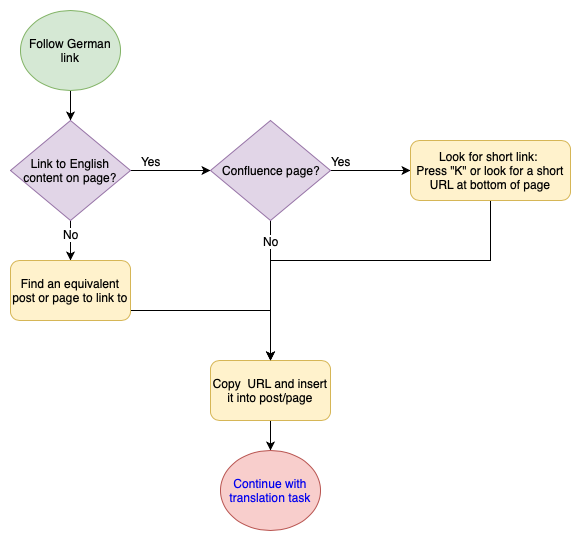

The diagram above was exported from draw.io. Its source (the exported page's mxGraphModel, read from the mxfile embedded in the PNG):
<mxGraphModel dx="1376" dy="566" grid="1" gridSize="10" guides="1" tooltips="1" connect="1" arrows="1" fold="1" page="0" pageScale="1" pageWidth="850" pageHeight="1100" math="0" shadow="0">
  <root>
    <mxCell id="WdCOPJbgUaw3klMFCMw8-0" />
    <mxCell id="WdCOPJbgUaw3klMFCMw8-1" parent="WdCOPJbgUaw3klMFCMw8-0" />
    <mxCell id="crcYIyTyVoVl5Kx6Z4lq-2" value="" style="edgeStyle=orthogonalEdgeStyle;rounded=0;orthogonalLoop=1;jettySize=auto;html=1;" parent="WdCOPJbgUaw3klMFCMw8-1" source="crcYIyTyVoVl5Kx6Z4lq-0" target="crcYIyTyVoVl5Kx6Z4lq-1" edge="1">
      <mxGeometry relative="1" as="geometry" />
    </mxCell>
    <mxCell id="crcYIyTyVoVl5Kx6Z4lq-0" value="Follow German link" style="ellipse;whiteSpace=wrap;html=1;fontFamily=Helvetica;fontSize=12;fontColor=#000000;align=center;strokeColor=#82b366;strokeWidth=1;fillColor=#d5e8d4;" parent="WdCOPJbgUaw3klMFCMw8-1" vertex="1">
      <mxGeometry x="30" y="30" width="100" height="80" as="geometry" />
    </mxCell>
    <mxCell id="crcYIyTyVoVl5Kx6Z4lq-6" value="" style="edgeStyle=orthogonalEdgeStyle;rounded=0;orthogonalLoop=1;jettySize=auto;html=1;" parent="WdCOPJbgUaw3klMFCMw8-1" source="crcYIyTyVoVl5Kx6Z4lq-1" target="crcYIyTyVoVl5Kx6Z4lq-5" edge="1">
      <mxGeometry relative="1" as="geometry" />
    </mxCell>
    <mxCell id="crcYIyTyVoVl5Kx6Z4lq-17" value="No" style="text;html=1;resizable=0;points=[];align=center;verticalAlign=middle;labelBackgroundColor=#ffffff;" parent="crcYIyTyVoVl5Kx6Z4lq-6" vertex="1" connectable="0">
      <mxGeometry x="-0.3" y="-2" relative="1" as="geometry">
        <mxPoint x="2" y="-1" as="offset" />
      </mxGeometry>
    </mxCell>
    <mxCell id="crcYIyTyVoVl5Kx6Z4lq-8" value="" style="edgeStyle=orthogonalEdgeStyle;rounded=0;orthogonalLoop=1;jettySize=auto;html=1;" parent="WdCOPJbgUaw3klMFCMw8-1" source="crcYIyTyVoVl5Kx6Z4lq-1" target="crcYIyTyVoVl5Kx6Z4lq-7" edge="1">
      <mxGeometry relative="1" as="geometry" />
    </mxCell>
    <mxCell id="crcYIyTyVoVl5Kx6Z4lq-9" value="Yes" style="text;html=1;resizable=0;points=[];align=center;verticalAlign=middle;labelBackgroundColor=#ffffff;" parent="crcYIyTyVoVl5Kx6Z4lq-8" vertex="1" connectable="0">
      <mxGeometry x="-0.025" y="-2" relative="1" as="geometry">
        <mxPoint x="-19" y="-12" as="offset" />
      </mxGeometry>
    </mxCell>
    <mxCell id="crcYIyTyVoVl5Kx6Z4lq-1" value="Link to English content on page?" style="strokeWidth=1;html=1;shape=mxgraph.flowchart.decision;whiteSpace=wrap;fontFamily=Helvetica;fontSize=12;align=center;strokeColor=#9673a6;fillColor=#e1d5e7;" parent="WdCOPJbgUaw3klMFCMw8-1" vertex="1">
      <mxGeometry x="20" y="140" width="120" height="100" as="geometry" />
    </mxCell>
    <mxCell id="crcYIyTyVoVl5Kx6Z4lq-11" value="" style="edgeStyle=orthogonalEdgeStyle;rounded=0;orthogonalLoop=1;jettySize=auto;html=1;" parent="WdCOPJbgUaw3klMFCMw8-1" source="crcYIyTyVoVl5Kx6Z4lq-7" target="crcYIyTyVoVl5Kx6Z4lq-10" edge="1">
      <mxGeometry relative="1" as="geometry" />
    </mxCell>
    <mxCell id="crcYIyTyVoVl5Kx6Z4lq-18" value="Yes" style="text;html=1;resizable=0;points=[];align=center;verticalAlign=middle;labelBackgroundColor=#ffffff;" parent="crcYIyTyVoVl5Kx6Z4lq-11" vertex="1" connectable="0">
      <mxGeometry x="-0.475" relative="1" as="geometry">
        <mxPoint x="-11" y="-10" as="offset" />
      </mxGeometry>
    </mxCell>
    <mxCell id="crcYIyTyVoVl5Kx6Z4lq-13" value="" style="edgeStyle=orthogonalEdgeStyle;rounded=0;orthogonalLoop=1;jettySize=auto;html=1;" parent="WdCOPJbgUaw3klMFCMw8-1" source="crcYIyTyVoVl5Kx6Z4lq-7" target="crcYIyTyVoVl5Kx6Z4lq-12" edge="1">
      <mxGeometry relative="1" as="geometry" />
    </mxCell>
    <mxCell id="crcYIyTyVoVl5Kx6Z4lq-16" value="No" style="text;html=1;resizable=0;points=[];align=center;verticalAlign=middle;labelBackgroundColor=#ffffff;" parent="crcYIyTyVoVl5Kx6Z4lq-13" vertex="1" connectable="0">
      <mxGeometry x="-0.3857" y="1" relative="1" as="geometry">
        <mxPoint x="-1" y="-23" as="offset" />
      </mxGeometry>
    </mxCell>
    <mxCell id="crcYIyTyVoVl5Kx6Z4lq-7" value="Confluence page?" style="strokeWidth=1;html=1;shape=mxgraph.flowchart.decision;whiteSpace=wrap;fontFamily=Helvetica;fontSize=12;align=center;strokeColor=#9673a6;fillColor=#e1d5e7;" parent="WdCOPJbgUaw3klMFCMw8-1" vertex="1">
      <mxGeometry x="220" y="140" width="120" height="100" as="geometry" />
    </mxCell>
    <mxCell id="crcYIyTyVoVl5Kx6Z4lq-20" value="" style="edgeStyle=orthogonalEdgeStyle;rounded=0;orthogonalLoop=1;jettySize=auto;html=1;" parent="WdCOPJbgUaw3klMFCMw8-1" source="crcYIyTyVoVl5Kx6Z4lq-12" target="crcYIyTyVoVl5Kx6Z4lq-19" edge="1">
      <mxGeometry relative="1" as="geometry" />
    </mxCell>
    <mxCell id="crcYIyTyVoVl5Kx6Z4lq-12" value="Copy &amp;nbsp;URL and insert it into post/page" style="rounded=1;whiteSpace=wrap;html=1;strokeWidth=1;fillColor=#fff2cc;strokeColor=#d6b656;" parent="WdCOPJbgUaw3klMFCMw8-1" vertex="1">
      <mxGeometry x="220" y="380" width="120" height="60" as="geometry" />
    </mxCell>
    <UserObject label="Continue with translation task" link="data:page/id,sBaOOP4bQ7qVIGHk1-c_" id="crcYIyTyVoVl5Kx6Z4lq-19">
      <mxCell style="ellipse;whiteSpace=wrap;html=1;fontFamily=Helvetica;fontSize=12;fontColor=#0000EE;align=center;strokeColor=#b85450;strokeWidth=1;fillColor=#f8cecc;" parent="WdCOPJbgUaw3klMFCMw8-1" vertex="1">
        <mxGeometry x="230" y="470" width="100" height="80" as="geometry" />
      </mxCell>
    </UserObject>
    <mxCell id="crcYIyTyVoVl5Kx6Z4lq-15" style="edgeStyle=orthogonalEdgeStyle;rounded=0;orthogonalLoop=1;jettySize=auto;html=1;exitX=0.5;exitY=1;exitDx=0;exitDy=0;" parent="WdCOPJbgUaw3klMFCMw8-1" source="crcYIyTyVoVl5Kx6Z4lq-10" target="crcYIyTyVoVl5Kx6Z4lq-12" edge="1">
      <mxGeometry relative="1" as="geometry">
        <Array as="points">
          <mxPoint x="500" y="280" />
          <mxPoint x="280" y="280" />
        </Array>
      </mxGeometry>
    </mxCell>
    <mxCell id="crcYIyTyVoVl5Kx6Z4lq-10" value="Look for short link: &lt;br&gt;Press &quot;K&quot; or look for a short URL at bottom of page" style="rounded=1;whiteSpace=wrap;html=1;strokeWidth=1;fillColor=#fff2cc;strokeColor=#d6b656;" parent="WdCOPJbgUaw3klMFCMw8-1" vertex="1">
      <mxGeometry x="420" y="160" width="160" height="60" as="geometry" />
    </mxCell>
    <mxCell id="crcYIyTyVoVl5Kx6Z4lq-14" value="" style="edgeStyle=orthogonalEdgeStyle;rounded=0;orthogonalLoop=1;jettySize=auto;html=1;" parent="WdCOPJbgUaw3klMFCMw8-1" source="crcYIyTyVoVl5Kx6Z4lq-5" target="crcYIyTyVoVl5Kx6Z4lq-12" edge="1">
      <mxGeometry relative="1" as="geometry">
        <Array as="points">
          <mxPoint x="280" y="330" />
        </Array>
      </mxGeometry>
    </mxCell>
    <mxCell id="crcYIyTyVoVl5Kx6Z4lq-5" value="Find an equivalent post or page to link to" style="rounded=1;whiteSpace=wrap;html=1;strokeWidth=1;fillColor=#fff2cc;strokeColor=#d6b656;" parent="WdCOPJbgUaw3klMFCMw8-1" vertex="1">
      <mxGeometry x="20" y="280" width="120" height="60" as="geometry" />
    </mxCell>
  </root>
</mxGraphModel>